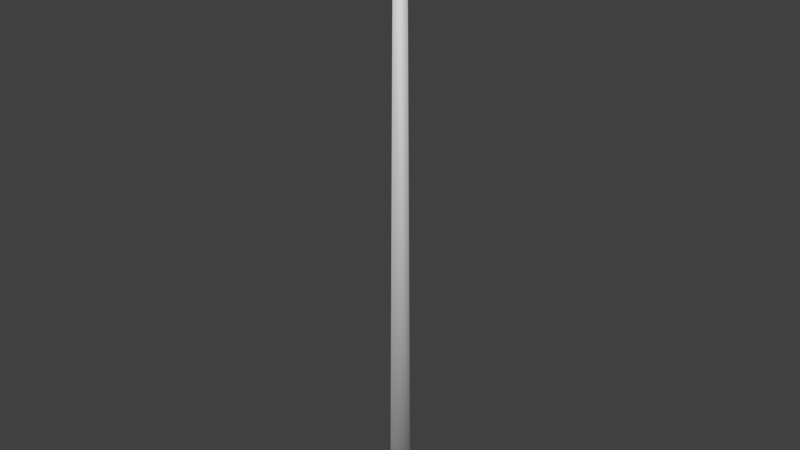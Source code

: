 # Source: Mace_A.blend  (saved by Blender 2.79.0; exported with 4.5.12 LTS)
import bpy
from mathutils import Matrix  # noqa: F401  (used for matrix-valued properties, if any)

bpy.ops.wm.read_factory_settings(use_empty=True)
scene = bpy.context.scene
scene.name = 'Scene'

# ---- collections
col_collection_1 = bpy.data.collections.new('Collection 1'); scene.collection.children.link(col_collection_1)

# ---- materials (node trees are filled in below, after node groups)
mat_material = bpy.data.materials.new('Material')
mat_material.alpha_threshold = 0.0
mat_material.use_transparent_shadow = False
mat_material.roughness = 0.5
mat_material.line_color = (0.0, 0.0, 0.0, 1.0)

# ---- material node trees

# ---- world
world_world = bpy.data.worlds.new('World'); scene.world = world_world
world_world.color = (0.05088, 0.05088, 0.05088)
world_world.use_sun_shadow = False
world_world.sun_shadow_jitter_overblur = 0.0
world_world.cycles.sampling_method = 'MANUAL'

# ---- meshes
me_cube = bpy.data.meshes.new('Cube')
me_cube.from_pydata([(0.1436, -0.03251, 0.03251), (0.1436, 0.03724, 0.03724), (0.1436, -0.03724, -0.03724), (0.1436, 0.03251, -0.03251), (-2.986, -0.05499, 0.05499), (-2.986, 0.063, 0.063), (-2.986, -0.063, -0.063), (-2.986, 0.05499, -0.05499), (0.09747, -0.1495, -0.1328), (0.09747, -0.1328, 0.1495), (0.09747, 0.1328, -0.1495), (0.09747, 0.1495, 0.1328), (0.3802, -0.1495, -0.1328), (0.3802, -0.1328, 0.1495), (0.3802, 0.1328, -0.1495), (0.3802, 0.1495, 0.1328), (0.1004, -0.00303, -0.05122), (0.1004, -0.05122, 0.00303), (0.1004, 0.00303, 0.05122), (0.1004, 0.05122, -0.00303), (0.3773, 0.05122, -0.00303), (0.3773, -0.00303, -0.05122), (0.3773, 0.00303, 0.05122), (0.3773, -0.05122, 0.00303), (0.5419, -1.185e-08, 1.185e-08), (-0.09578, -0.03475, 0.03475), (-0.09578, 0.0398, 0.0398), (-0.09578, -0.0398, -0.0398), (-0.09578, 0.03475, -0.03475)], [], [(0, 1, 26, 25), (4, 5, 7, 6), (27, 25, 4, 6), (26, 28, 7, 5), (27, 6, 7, 28), (25, 26, 5, 4), (18, 11, 19), (16, 21, 12, 8), (22, 13, 23), (22, 18, 9, 13), (10, 14, 21, 16), (15, 11, 18, 22), (10, 19, 20, 14), (10, 16, 19), (23, 13, 9, 17), (21, 24, 23), (20, 24, 21), (20, 15, 22), (19, 11, 15, 20), (16, 17, 19), (8, 17, 16), (17, 18, 19), (17, 9, 18), (24, 22, 23), (12, 21, 23), (14, 20, 21), (24, 20, 22), (12, 23, 17, 8), (2, 27, 28, 3), (1, 3, 28, 26), (2, 0, 25, 27)])
me_cube.polygons.foreach_set('use_smooth', [True] * 31)
_uv = me_cube.uv_layers.new(name='UVMap')
_uv.uv.foreach_set('vector', [0.4604, 0.9858, 0.4296, 0.9855, 0.4358, 0.6794, 0.4619, 0.6797, 0.625, 0.5766, 0.635, 0.6499, 0.561, 0.6499, 0.551, 0.5766, 0.4876, 0.6566, 0.4708, 0.6565, 0.4698, 0.004996, 0.4965, 0.005131, 0.4819, 0.6594, 0.4649, 0.6592, 0.4689, 0.002347, 0.4958, 0.002686, 0.448, 0.6592, 0.4421, 0.002358, 0.4689, 0.002347, 0.4649, 0.6592, 0.4708, 0.6565, 0.4539, 0.6567, 0.4432, 0.005208, 0.4698, 0.004996, 0.5289, 0.8689, 0.6014, 0.9827, 0.4876, 0.9102, 0.2046, 0.9569, 0.2046, 0.7554, 0.3266, 0.7532, 0.3266, 0.9591, 0.5357, 0.9042, 0.4215, 0.9769, 0.4942, 0.8627, 0.4571, 0.9567, 0.4563, 0.7551, 0.5784, 0.7525, 0.5792, 0.9583, 0.08255, 0.9591, 0.08255, 0.7532, 0.2046, 0.7554, 0.2046, 0.9569, 0.3351, 0.9593, 0.3343, 0.7535, 0.4563, 0.7551, 0.4571, 0.9567, 0.3176, 0.7372, 0.4644, 0.7393, 0.4652, 0.9816, 0.3185, 0.9847, 0.3738, 0.9827, 0.4463, 0.8689, 0.4876, 0.9102, 0.7759, 0.9821, 0.6292, 0.9852, 0.6283, 0.7377, 0.7751, 0.7397, 0.5357, 0.8213, 0.5357, 0.8627, 0.4942, 0.8627, 0.5771, 0.8627, 0.5357, 0.8627, 0.5357, 0.8213, 0.5771, 0.8627, 0.6498, 0.9769, 0.5357, 0.9042, 0.4644, 0.7393, 0.6111, 0.7362, 0.6119, 0.9837, 0.4652, 0.9816, 0.4463, 0.8689, 0.4876, 0.8277, 0.4876, 0.9102, 0.3738, 0.7552, 0.4876, 0.8277, 0.4463, 0.8689, 0.4876, 0.8277, 0.5289, 0.8689, 0.4876, 0.9102, 0.4876, 0.8277, 0.6014, 0.7552, 0.5289, 0.8689, 0.5357, 0.8627, 0.5357, 0.9042, 0.4942, 0.8627, 0.4215, 0.7486, 0.5357, 0.8213, 0.4942, 0.8627, 0.6498, 0.7486, 0.5771, 0.8627, 0.5357, 0.8213, 0.5357, 0.8627, 0.5771, 0.8627, 0.5357, 0.9042, 0.9226, 0.9841, 0.7759, 0.9821, 0.7751, 0.7397, 0.9218, 0.7366, 0.4073, 0.9157, 0.4119, 0.681, 0.4319, 0.6812, 0.4309, 0.9159, 0.4544, 0.9159, 0.4309, 0.9159, 0.4319, 0.6812, 0.452, 0.6812, 0.4912, 0.9858, 0.4604, 0.9858, 0.4619, 0.6797, 0.4881, 0.6796])
me_cube.materials.append(mat_material)
me_cube.use_remesh_preserve_volume = False
me_cube.use_remesh_preserve_attributes = False
me_cube.use_mirror_vertex_groups = False
me_cube.update()

# ---- objects
ob_cube = bpy.data.objects.new('Cube', me_cube)

# ---- transforms, parenting, visibility, modifiers, constraints
ob_cube.location = (0.0, 0.0, 1.28)
ob_cube.rotation_euler = (-0.7854, -1.571, 0.0)
ob_cube.scale = (0.4941, 0.4941, 0.4941)
ob_cube.lock_rotations_4d = False
ob_cube.empty_display_type = 'ARROWS'
ob_cube.lineart.crease_threshold = 0.0

# ---- collection membership
col_collection_1.objects.link(ob_cube)

# ---- scene / render settings (as saved in the file)
scene.frame_start = 1; scene.frame_end = 250; scene.frame_set(1)
scene.render.engine = 'BLENDER_EEVEE_NEXT'
scene.render.resolution_percentage = 50
scene.render.dither_intensity = 0.0
scene.render.bake_margin = 4
scene.cycles.use_denoising = False
scene.cycles.samples = 128
scene.cycles.sampling_pattern = 'TABULATED_SOBOL'
scene.cycles.use_adaptive_sampling = False
scene.cycles.use_light_tree = False
scene.cycles.blur_glossy = 0.0
scene.cycles.sample_clamp_indirect = 0.0
scene.view_settings.view_transform = 'Standard'
bpy.context.view_layer.update()

# ---- added for rendering (the .blend has no active camera and no usable light): camera, sun
cam_auto = bpy.data.cameras.new('AutoCamera')
cam_auto.lens = 50.0
cam_auto.sensor_width = 36.0
cam_auto.clip_end = 1000.0
ob_auto_camera = bpy.data.objects.new('AutoCamera', cam_auto)
scene.collection.objects.link(ob_auto_camera)
ob_auto_camera.location = (1.63608, -1.96329, 1.98527)
ob_auto_camera.rotation_euler = (1.09748, -7.21219e-08, 0.694738)
scene.camera = ob_auto_camera
light_auto_sun = bpy.data.lights.new('AutoSun', 'SUN')
light_auto_sun.energy = 3.0
light_auto_sun.angle = 0.0523599
ob_auto_sun = bpy.data.objects.new('AutoSun', light_auto_sun)
scene.collection.objects.link(ob_auto_sun)
ob_auto_sun.rotation_euler = (0.872665, 0.174533, 0.523599)
bpy.context.view_layer.update()
